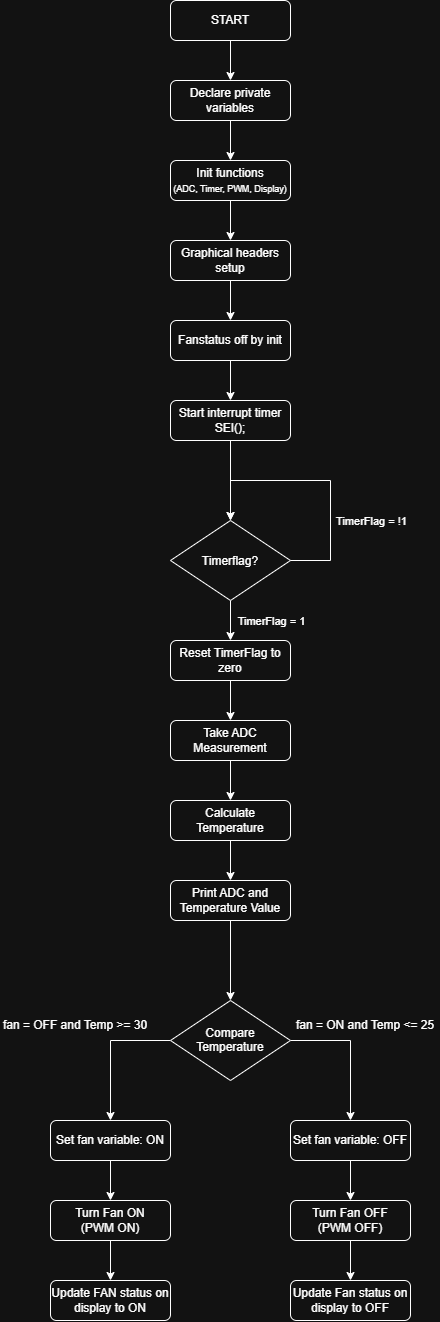

The diagram above was exported from draw.io. Its source (the exported page's mxGraphModel, read from the mxfile embedded in the PNG):
<mxGraphModel dx="680" dy="470" grid="1" gridSize="10" guides="1" tooltips="1" connect="1" arrows="1" fold="1" page="1" pageScale="1" pageWidth="827" pageHeight="1169" math="0" shadow="0">
  <root>
    <mxCell id="0" />
    <mxCell id="1" parent="0" />
    <mxCell id="chZW-HWLFBpnBnJvvksl-46" edge="1" parent="1" source="chZW-HWLFBpnBnJvvksl-2" style="edgeStyle=orthogonalEdgeStyle;rounded=0;orthogonalLoop=1;jettySize=auto;html=1;" target="chZW-HWLFBpnBnJvvksl-8" value="">
      <mxGeometry relative="1" as="geometry" />
    </mxCell>
    <mxCell id="chZW-HWLFBpnBnJvvksl-2" parent="1" style="rounded=1;whiteSpace=wrap;html=1;roundedPerimeter=1;" value="START" vertex="1">
      <mxGeometry height="40" width="120" x="280" y="120" as="geometry" />
    </mxCell>
    <mxCell id="chZW-HWLFBpnBnJvvksl-44" edge="1" parent="1" source="chZW-HWLFBpnBnJvvksl-3" style="edgeStyle=orthogonalEdgeStyle;rounded=0;orthogonalLoop=1;jettySize=auto;html=1;" target="chZW-HWLFBpnBnJvvksl-6" value="">
      <mxGeometry relative="1" as="geometry" />
    </mxCell>
    <mxCell id="chZW-HWLFBpnBnJvvksl-3" parent="1" style="rounded=1;whiteSpace=wrap;html=1;roundedPerimeter=1;" value="Init functions&lt;div&gt;&lt;font style=&quot;font-size: 9px;&quot;&gt;(ADC, Timer, PWM, Display)&lt;/font&gt;&lt;/div&gt;" vertex="1">
      <mxGeometry height="40" width="120" x="280" y="280" as="geometry" />
    </mxCell>
    <mxCell id="chZW-HWLFBpnBnJvvksl-15" edge="1" parent="1" source="chZW-HWLFBpnBnJvvksl-5" style="edgeStyle=orthogonalEdgeStyle;rounded=0;orthogonalLoop=1;jettySize=auto;html=1;" target="chZW-HWLFBpnBnJvvksl-14" value="">
      <mxGeometry relative="1" as="geometry" />
    </mxCell>
    <mxCell id="chZW-HWLFBpnBnJvvksl-16" connectable="0" parent="chZW-HWLFBpnBnJvvksl-15" style="edgeLabel;html=1;align=center;verticalAlign=middle;resizable=0;points=[];" value="TimerFlag = 1" vertex="1">
      <mxGeometry relative="1" x="-0.4056" y="-1" as="geometry">
        <mxPoint x="41" y="8" as="offset" />
      </mxGeometry>
    </mxCell>
    <mxCell id="chZW-HWLFBpnBnJvvksl-5" parent="1" style="rhombus;whiteSpace=wrap;html=1;shapeInside=1;" value="Timerflag?" vertex="1">
      <mxGeometry height="80" width="120" x="280" y="640" as="geometry" />
    </mxCell>
    <mxCell id="chZW-HWLFBpnBnJvvksl-43" edge="1" parent="1" source="chZW-HWLFBpnBnJvvksl-6" style="edgeStyle=orthogonalEdgeStyle;rounded=0;orthogonalLoop=1;jettySize=auto;html=1;" target="chZW-HWLFBpnBnJvvksl-9" value="">
      <mxGeometry relative="1" as="geometry" />
    </mxCell>
    <mxCell id="chZW-HWLFBpnBnJvvksl-6" parent="1" style="rounded=1;whiteSpace=wrap;html=1;roundedPerimeter=1;" value="Graphical headers setup" vertex="1">
      <mxGeometry height="40" width="120" x="280" y="360" as="geometry" />
    </mxCell>
    <mxCell id="chZW-HWLFBpnBnJvvksl-45" edge="1" parent="1" source="chZW-HWLFBpnBnJvvksl-8" style="edgeStyle=orthogonalEdgeStyle;rounded=0;orthogonalLoop=1;jettySize=auto;html=1;" target="chZW-HWLFBpnBnJvvksl-3" value="">
      <mxGeometry relative="1" as="geometry" />
    </mxCell>
    <mxCell id="chZW-HWLFBpnBnJvvksl-8" parent="1" style="rounded=1;whiteSpace=wrap;html=1;roundedPerimeter=1;" value="Declare private variables" vertex="1">
      <mxGeometry height="40" width="120" x="280" y="200" as="geometry" />
    </mxCell>
    <mxCell id="chZW-HWLFBpnBnJvvksl-42" edge="1" parent="1" source="chZW-HWLFBpnBnJvvksl-9" style="edgeStyle=orthogonalEdgeStyle;rounded=0;orthogonalLoop=1;jettySize=auto;html=1;" target="chZW-HWLFBpnBnJvvksl-10" value="">
      <mxGeometry relative="1" as="geometry" />
    </mxCell>
    <mxCell id="chZW-HWLFBpnBnJvvksl-9" parent="1" style="rounded=1;whiteSpace=wrap;html=1;roundedPerimeter=1;" value="Fanstatus off by init" vertex="1">
      <mxGeometry height="40" width="120" x="280" y="440" as="geometry" />
    </mxCell>
    <mxCell id="chZW-HWLFBpnBnJvvksl-41" edge="1" parent="1" source="chZW-HWLFBpnBnJvvksl-10" style="edgeStyle=orthogonalEdgeStyle;rounded=0;orthogonalLoop=1;jettySize=auto;html=1;" target="chZW-HWLFBpnBnJvvksl-5" value="">
      <mxGeometry relative="1" as="geometry" />
    </mxCell>
    <mxCell id="chZW-HWLFBpnBnJvvksl-10" parent="1" style="rounded=1;whiteSpace=wrap;html=1;roundedPerimeter=1;" value="Start interrupt timer&lt;br&gt;SEI();" vertex="1">
      <mxGeometry height="40" width="120" x="280" y="520" as="geometry" />
    </mxCell>
    <mxCell id="chZW-HWLFBpnBnJvvksl-11" edge="1" parent="1" source="chZW-HWLFBpnBnJvvksl-5" style="endArrow=classic;startArrow=none;html=1;rounded=0;exitX=1;exitY=0.5;exitDx=0;exitDy=0;entryX=0.5;entryY=0;entryDx=0;entryDy=0;edgeStyle=orthogonalEdgeStyle;innerLoopWaypoints=1;startFill=0;" target="chZW-HWLFBpnBnJvvksl-5" value="">
      <mxGeometry height="50" relative="1" width="50" x="0.3385" as="geometry">
        <Array as="points">
          <mxPoint x="440" y="680" />
          <mxPoint x="440" y="600" />
          <mxPoint x="340" y="600" />
        </Array>
        <mxPoint x="430" y="710" as="sourcePoint" />
        <mxPoint x="480" y="660" as="targetPoint" />
      </mxGeometry>
    </mxCell>
    <mxCell id="chZW-HWLFBpnBnJvvksl-13" connectable="0" parent="chZW-HWLFBpnBnJvvksl-11" style="edgeLabel;html=1;align=center;verticalAlign=middle;resizable=0;points=[];" value="TimerFlag = !1" vertex="1">
      <mxGeometry relative="1" x="-0.8877" as="geometry">
        <mxPoint x="65" y="-40" as="offset" />
      </mxGeometry>
    </mxCell>
    <mxCell id="chZW-HWLFBpnBnJvvksl-40" edge="1" parent="1" source="chZW-HWLFBpnBnJvvksl-14" style="edgeStyle=orthogonalEdgeStyle;rounded=0;orthogonalLoop=1;jettySize=auto;html=1;" target="chZW-HWLFBpnBnJvvksl-18" value="">
      <mxGeometry relative="1" as="geometry" />
    </mxCell>
    <mxCell id="chZW-HWLFBpnBnJvvksl-14" parent="1" style="rounded=1;whiteSpace=wrap;html=1;roundedPerimeter=1;" value="Reset TimerFlag to zero" vertex="1">
      <mxGeometry height="40" width="120" x="280" y="760" as="geometry" />
    </mxCell>
    <mxCell id="chZW-HWLFBpnBnJvvksl-39" edge="1" parent="1" source="chZW-HWLFBpnBnJvvksl-18" style="edgeStyle=orthogonalEdgeStyle;rounded=0;orthogonalLoop=1;jettySize=auto;html=1;" target="chZW-HWLFBpnBnJvvksl-19" value="">
      <mxGeometry relative="1" as="geometry" />
    </mxCell>
    <mxCell id="chZW-HWLFBpnBnJvvksl-18" parent="1" style="rounded=1;whiteSpace=wrap;html=1;roundedPerimeter=1;" value="Take ADC Measurement" vertex="1">
      <mxGeometry height="40" width="120" x="280" y="840" as="geometry" />
    </mxCell>
    <mxCell id="chZW-HWLFBpnBnJvvksl-38" edge="1" parent="1" source="chZW-HWLFBpnBnJvvksl-19" style="edgeStyle=orthogonalEdgeStyle;rounded=0;orthogonalLoop=1;jettySize=auto;html=1;" target="chZW-HWLFBpnBnJvvksl-20" value="">
      <mxGeometry relative="1" as="geometry" />
    </mxCell>
    <mxCell id="chZW-HWLFBpnBnJvvksl-19" parent="1" style="rounded=1;whiteSpace=wrap;html=1;roundedPerimeter=1;" value="Calculate Temperature" vertex="1">
      <mxGeometry height="40" width="120" x="280" y="920" as="geometry" />
    </mxCell>
    <mxCell id="chZW-HWLFBpnBnJvvksl-37" edge="1" parent="1" source="chZW-HWLFBpnBnJvvksl-20" style="edgeStyle=orthogonalEdgeStyle;rounded=0;orthogonalLoop=1;jettySize=auto;html=1;" target="chZW-HWLFBpnBnJvvksl-22" value="">
      <mxGeometry relative="1" as="geometry" />
    </mxCell>
    <mxCell id="chZW-HWLFBpnBnJvvksl-20" parent="1" style="rounded=1;whiteSpace=wrap;html=1;roundedPerimeter=1;" value="Print ADC and Temperature Value" vertex="1">
      <mxGeometry height="40" width="120" x="280" y="1000" as="geometry" />
    </mxCell>
    <mxCell id="chZW-HWLFBpnBnJvvksl-35" edge="1" parent="1" source="chZW-HWLFBpnBnJvvksl-22" style="edgeStyle=orthogonalEdgeStyle;rounded=0;orthogonalLoop=1;jettySize=auto;html=1;entryX=0.5;entryY=0;entryDx=0;entryDy=0;" target="chZW-HWLFBpnBnJvvksl-24">
      <mxGeometry relative="1" as="geometry">
        <Array as="points">
          <mxPoint x="220" y="1160" />
        </Array>
      </mxGeometry>
    </mxCell>
    <mxCell id="chZW-HWLFBpnBnJvvksl-36" edge="1" parent="1" source="chZW-HWLFBpnBnJvvksl-22" style="edgeStyle=orthogonalEdgeStyle;rounded=0;orthogonalLoop=1;jettySize=auto;html=1;entryX=0.5;entryY=0;entryDx=0;entryDy=0;exitX=1;exitY=0.5;exitDx=0;exitDy=0;" target="chZW-HWLFBpnBnJvvksl-25">
      <mxGeometry relative="1" x="-0.0769" as="geometry">
        <mxPoint x="410" y="1160" as="sourcePoint" />
        <mxPoint x="520" y="1200" as="targetPoint" />
      </mxGeometry>
    </mxCell>
    <mxCell id="chZW-HWLFBpnBnJvvksl-22" parent="1" style="rhombus;whiteSpace=wrap;html=1;shapeInside=1;" value="Compare Temperature" vertex="1">
      <mxGeometry height="80" width="120" x="280" y="1120" as="geometry" />
    </mxCell>
    <mxCell id="chZW-HWLFBpnBnJvvksl-31" edge="1" parent="1" source="chZW-HWLFBpnBnJvvksl-24" style="edgeStyle=orthogonalEdgeStyle;rounded=0;orthogonalLoop=1;jettySize=auto;html=1;" target="chZW-HWLFBpnBnJvvksl-26" value="">
      <mxGeometry relative="1" as="geometry" />
    </mxCell>
    <mxCell id="chZW-HWLFBpnBnJvvksl-24" parent="1" style="rounded=1;whiteSpace=wrap;html=1;roundedPerimeter=1;" value="Set fan variable: ON" vertex="1">
      <mxGeometry height="40" width="120" x="160" y="1240" as="geometry" />
    </mxCell>
    <mxCell id="chZW-HWLFBpnBnJvvksl-32" edge="1" parent="1" source="chZW-HWLFBpnBnJvvksl-25" style="edgeStyle=orthogonalEdgeStyle;rounded=0;orthogonalLoop=1;jettySize=auto;html=1;" target="chZW-HWLFBpnBnJvvksl-28" value="">
      <mxGeometry relative="1" as="geometry" />
    </mxCell>
    <mxCell id="chZW-HWLFBpnBnJvvksl-25" parent="1" style="rounded=1;whiteSpace=wrap;html=1;roundedPerimeter=1;" value="Set fan variable: OFF" vertex="1">
      <mxGeometry height="40" width="120" x="400" y="1240" as="geometry" />
    </mxCell>
    <mxCell id="chZW-HWLFBpnBnJvvksl-34" edge="1" parent="1" source="chZW-HWLFBpnBnJvvksl-26" style="edgeStyle=orthogonalEdgeStyle;rounded=0;orthogonalLoop=1;jettySize=auto;html=1;" target="chZW-HWLFBpnBnJvvksl-29" value="">
      <mxGeometry relative="1" as="geometry" />
    </mxCell>
    <mxCell id="chZW-HWLFBpnBnJvvksl-26" parent="1" style="rounded=1;whiteSpace=wrap;html=1;roundedPerimeter=1;" value="Turn Fan ON&lt;br&gt;(PWM ON)" vertex="1">
      <mxGeometry height="40" width="120" x="160" y="1320" as="geometry" />
    </mxCell>
    <mxCell id="chZW-HWLFBpnBnJvvksl-33" edge="1" parent="1" source="chZW-HWLFBpnBnJvvksl-28" style="edgeStyle=orthogonalEdgeStyle;rounded=0;orthogonalLoop=1;jettySize=auto;html=1;" target="chZW-HWLFBpnBnJvvksl-30" value="">
      <mxGeometry relative="1" as="geometry" />
    </mxCell>
    <mxCell id="chZW-HWLFBpnBnJvvksl-28" parent="1" style="rounded=1;whiteSpace=wrap;html=1;roundedPerimeter=1;" value="Turn Fan OFF&lt;br&gt;(PWM OFF)" vertex="1">
      <mxGeometry height="40" width="120" x="400" y="1320" as="geometry" />
    </mxCell>
    <mxCell id="chZW-HWLFBpnBnJvvksl-29" parent="1" style="rounded=1;whiteSpace=wrap;html=1;roundedPerimeter=1;" value="Update FAN status on display to ON" vertex="1">
      <mxGeometry height="40" width="120" x="160" y="1400" as="geometry" />
    </mxCell>
    <mxCell id="chZW-HWLFBpnBnJvvksl-30" parent="1" style="rounded=1;whiteSpace=wrap;html=1;roundedPerimeter=1;" value="Update Fan status on display to OFF" vertex="1">
      <mxGeometry height="40" width="120" x="400" y="1400" as="geometry" />
    </mxCell>
    <mxCell id="chZW-HWLFBpnBnJvvksl-49" parent="1" style="text;html=1;whiteSpace=wrap;strokeColor=none;fillColor=none;align=center;verticalAlign=middle;rounded=0;" value="fan = ON and Temp &amp;lt;= 25" vertex="1">
      <mxGeometry height="30" width="150" x="400" y="1130" as="geometry" />
    </mxCell>
    <mxCell id="chZW-HWLFBpnBnJvvksl-50" parent="1" style="text;html=1;whiteSpace=wrap;strokeColor=none;fillColor=none;align=center;verticalAlign=middle;rounded=0;" value="fan = OFF and Temp &amp;gt;= 30" vertex="1">
      <mxGeometry height="30" width="150" x="110" y="1130" as="geometry" />
    </mxCell>
  </root>
</mxGraphModel>